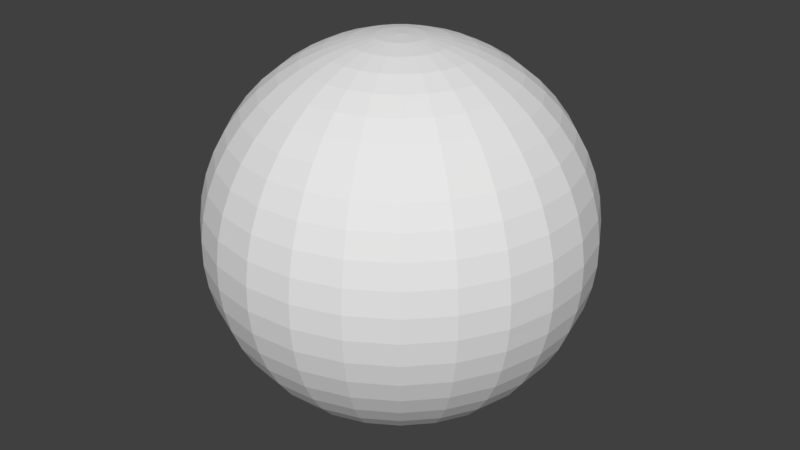 # Source: SphereUnitModel.blend  (saved by Blender 2.77.0; exported with 4.5.12 LTS)
import bpy
from mathutils import Matrix  # noqa: F401  (used for matrix-valued properties, if any)

bpy.ops.wm.read_factory_settings(use_empty=True)
scene = bpy.context.scene
scene.name = 'Scene'

# ---- collections
col_collection_1 = bpy.data.collections.new('Collection 1'); scene.collection.children.link(col_collection_1)

# ---- world
world_world = bpy.data.worlds.new('World'); scene.world = world_world
world_world.color = (0.05088, 0.05088, 0.05088)
world_world.use_sun_shadow = False
world_world.sun_shadow_jitter_overblur = 0.0
world_world.cycles.sampling_method = 'MANUAL'

# ---- meshes
me_sphere = bpy.data.meshes.new('Sphere')
me_sphere.from_pydata([(-0.2487, 0.0, 0.9686), (-0.3681, 0.0, 0.9298), (-0.4818, 0.0, 0.8763), (-0.5878, 0.0, 0.809), (-0.6845, 0.0, 0.729), (-0.7705, 0.0, 0.6374), (-0.9511, 0.0, 0.309), (-0.9823, 0.0, 0.1874), (-0.998, 0.0, 0.06279), (-0.998, 0.0, -0.06279), (-0.9511, 0.0, -0.309), (-0.6845, 0.0, -0.729), (-0.5878, 0.0, -0.809), (-0.4818, 0.0, -0.8763), (-0.3681, 0.0, -0.9298), (-0.2487, 0.0, -0.9686), (-0.1214, 0.03117, 0.9921), (-0.2409, 0.06185, 0.9686), (-0.3566, 0.09155, 0.9298), (-0.4666, 0.1198, 0.8763), (-0.5693, 0.1462, 0.809), (-0.663, 0.1702, 0.729), (-0.7463, 0.1916, 0.6374), (-0.8178, 0.21, 0.5358), (-0.8764, 0.225, 0.4258), (-0.9212, 0.2365, 0.309), (-0.9514, 0.2443, 0.1874), (-0.9667, 0.2482, 0.06279), (-0.9667, 0.2482, -0.06279), (-0.9514, 0.2443, -0.1874), (-0.9212, 0.2365, -0.309), (-0.8764, 0.225, -0.4258), (-0.8178, 0.21, -0.5358), (-0.7463, 0.1916, -0.6374), (-0.663, 0.1702, -0.729), (-0.5693, 0.1462, -0.809), (-0.4666, 0.1198, -0.8763), (-0.3566, 0.09155, -0.9298), (-0.2409, 0.06185, -0.9686), (-0.1214, 0.03117, -0.9921), (-0.1098, 0.06038, 0.9921), (-0.2179, 0.1198, 0.9686), (-0.3226, 0.1773, 0.9298), (-0.4222, 0.2321, 0.8763), (-0.5151, 0.2832, 0.809), (-0.5999, 0.3298, 0.729), (-0.6752, 0.3712, 0.6374), (-0.7399, 0.4068, 0.5358), (-0.7929, 0.4359, 0.4258), (-0.8334, 0.4582, 0.309), (-0.8608, 0.4732, 0.1874), (-0.8746, 0.4808, 0.06279), (-0.8746, 0.4808, -0.06279), (-0.8608, 0.4732, -0.1874), (-0.8334, 0.4582, -0.309), (-0.7929, 0.4359, -0.4258), (-0.7399, 0.4068, -0.5358), (-0.6752, 0.3712, -0.6374), (-0.5999, 0.3298, -0.729), (-0.5151, 0.2832, -0.809), (-0.4222, 0.2321, -0.8763), (-0.3226, 0.1773, -0.9298), (-0.2179, 0.1198, -0.9686), (-0.1098, 0.06038, -0.9921), (-0.09136, 0.0858, 0.9921), (-0.1813, 0.1702, 0.9686), (-0.2684, 0.252, 0.9298), (-0.3512, 0.3298, 0.8763), (-0.4285, 0.4024, 0.809), (-0.499, 0.4686, 0.729), (-0.5617, 0.5275, 0.6374), (-0.6155, 0.578, 0.5358), (-0.6596, 0.6194, 0.4258), (-0.6933, 0.651, 0.309), (-0.7161, 0.6724, 0.1874), (-0.7275, 0.6832, 0.06279), (-0.7275, 0.6832, -0.06279), (-0.7161, 0.6724, -0.1874), (-0.6933, 0.651, -0.309), (-0.6596, 0.6194, -0.4258), (-0.6155, 0.578, -0.5358), (-0.5617, 0.5275, -0.6374), (-0.499, 0.4686, -0.729), (-0.4285, 0.4024, -0.809), (-0.3512, 0.3298, -0.8763), (-0.2684, 0.252, -0.9298), (-0.1813, 0.1702, -0.9686), (-0.09136, 0.0858, -0.9921), (-0.06716, 0.1058, 0.9921), (-0.1333, 0.21, 0.9686), (-0.1973, 0.3108, 0.9298), (-0.2581, 0.4068, 0.8763), (-0.315, 0.4963, 0.809), (-0.3668, 0.578, 0.729), (-0.4129, 0.6506, 0.6374), (-0.4524, 0.7129, 0.5358), (-0.4848, 0.764, 0.4258), (-0.5096, 0.803, 0.309), (-0.5263, 0.8294, 0.1874), (-0.5348, 0.8427, 0.06279), (-0.5348, 0.8427, -0.06279), (-0.5263, 0.8294, -0.1874), (-0.5096, 0.803, -0.309), (-0.4848, 0.764, -0.4258), (-0.4524, 0.7129, -0.5358), (-0.4129, 0.6506, -0.6374), (-0.3668, 0.578, -0.729), (-0.315, 0.4963, -0.809), (-0.2581, 0.4068, -0.8763), (-0.1973, 0.3108, -0.9298), (-0.1333, 0.21, -0.9686), (-0.06716, 0.1058, -0.9921), (-0.03873, 0.1192, 0.9921), (-0.07685, 0.2365, 0.9686), (-0.1138, 0.3501, 0.9298), (-0.1489, 0.4582, 0.8763), (-0.1816, 0.559, 0.809), (-0.2115, 0.651, 0.729), (-0.2381, 0.7328, 0.6374), (-0.2609, 0.803, 0.5358), (-0.2796, 0.8605, 0.4258), (-0.2939, 0.9045, 0.309), (-0.3035, 0.9342, 0.1874), (-0.3084, 0.9492, 0.06279), (-0.3084, 0.9492, -0.06279), (-0.3035, 0.9342, -0.1874), (-0.2939, 0.9045, -0.309), (-0.2796, 0.8605, -0.4258), (-0.2609, 0.803, -0.5358), (-0.2381, 0.7328, -0.6374), (-0.2115, 0.651, -0.729), (-0.1816, 0.559, -0.809), (-0.1489, 0.4582, -0.8763), (-0.1138, 0.3501, -0.9298), (-0.07685, 0.2365, -0.9686), (-0.03873, 0.1192, -0.9921), (-0.007869, 0.1251, 0.9921), (-0.01561, 0.2482, 0.9686), (-0.02311, 0.3674, 0.9298), (-0.03025, 0.4808, 0.8763), (-0.03691, 0.5866, 0.809), (-0.04298, 0.6832, 0.729), (-0.04838, 0.769, 0.6374), (-0.05302, 0.8427, 0.5358), (-0.05681, 0.903, 0.4258), (-0.05972, 0.9492, 0.309), (-0.06168, 0.9803, 0.1874), (-0.06267, 0.9961, 0.06279), (-0.06267, 0.9961, -0.06279), (-0.06168, 0.9803, -0.1874), (-0.05972, 0.9492, -0.309), (-0.05681, 0.903, -0.4258), (-0.05301, 0.8427, -0.5358), (-0.04838, 0.769, -0.6374), (-0.04298, 0.6832, -0.729), (-0.03691, 0.5866, -0.809), (-0.03025, 0.4808, -0.8763), (-0.02311, 0.3674, -0.9298), (-0.01561, 0.2482, -0.9686), (-0.007869, 0.1251, -0.9921), (0.02349, 0.1231, 0.9921), (0.0466, 0.2443, 0.9686), (0.06898, 0.3616, 0.9298), (0.09027, 0.4732, 0.8763), (0.1101, 0.5774, 0.809), (0.1283, 0.6724, 0.729), (0.1444, 0.7569, 0.6374), (0.1582, 0.8294, 0.5358), (0.1695, 0.8888, 0.4258), (0.1782, 0.9342, 0.309), (0.1841, 0.9649, 0.1874), (0.187, 0.9803, 0.06279), (0.187, 0.9803, -0.06279), (0.1841, 0.9649, -0.1874), (0.1782, 0.9342, -0.309), (0.1695, 0.8888, -0.4258), (0.1582, 0.8294, -0.5358), (0.1444, 0.7569, -0.6374), (0.1283, 0.6724, -0.729), (0.1101, 0.5774, -0.809), (0.09027, 0.4732, -0.8763), (0.06898, 0.3616, -0.9298), (0.0466, 0.2443, -0.9686), (0.02349, 0.1231, -0.9921), (0.05337, 0.1134, 0.9921), (0.1059, 0.225, 0.9686), (0.1567, 0.3331, 0.9298), (0.2051, 0.4359, 0.8763), (0.2503, 0.5318, 0.809), (0.2915, 0.6194, 0.729), (0.3281, 0.6972, 0.6374), (0.3595, 0.764, 0.5358), (0.3853, 0.8187, 0.4258), (0.4049, 0.8605, 0.309), (0.4182, 0.8888, 0.1874), (0.4249, 0.903, 0.06279), (0.4249, 0.903, -0.06279), (0.4182, 0.8888, -0.1874), (0.4049, 0.8605, -0.309), (0.3853, 0.8187, -0.4258), (0.3595, 0.764, -0.5358), (0.3281, 0.6972, -0.6374), (0.2915, 0.6194, -0.729), (0.2503, 0.5318, -0.809), (0.2051, 0.4359, -0.8763), (0.1567, 0.3331, -0.9298), (0.1059, 0.225, -0.9686), (0.05337, 0.1134, -0.9921), (0.07989, 0.09657, 0.9921), (0.1585, 0.1916, 0.9686), (0.2347, 0.2836, 0.9298), (0.3071, 0.3712, 0.8763), (0.3747, 0.4529, 0.809), (0.4363, 0.5275, 0.729), (0.4911, 0.5937, 0.6374), (0.5382, 0.6506, 0.5358), (0.5768, 0.6972, 0.4258), (0.6062, 0.7328, 0.309), (0.6261, 0.7569, 0.1874), (0.6362, 0.769, 0.06279), (0.6362, 0.769, -0.06279), (0.6261, 0.7569, -0.1874), (0.6062, 0.7328, -0.309), (0.5768, 0.6972, -0.4258), (0.5382, 0.6506, -0.5358), (0.4911, 0.5937, -0.6374), (0.4363, 0.5275, -0.729), (0.3747, 0.4529, -0.809), (0.3071, 0.3712, -0.8763), (0.2347, 0.2836, -0.9298), (0.1585, 0.1916, -0.9686), (0.07989, 0.09657, -0.9921), (0.1014, 0.07367, 0.9921), (0.2012, 0.1462, 0.9686), (0.2978, 0.2164, 0.9298), (0.3897, 0.2832, 0.8763), (0.4755, 0.3455, 0.809), (0.5538, 0.4024, 0.729), (0.6234, 0.4529, 0.6374), (0.6831, 0.4963, 0.5358), (0.732, 0.5318, 0.4258), (0.7694, 0.559, 0.309), (0.7947, 0.5774, 0.1874), (0.8074, 0.5866, 0.06279), (0.8074, 0.5866, -0.06279), (0.7947, 0.5774, -0.1874), (0.7694, 0.559, -0.309), (0.732, 0.5318, -0.4258), (0.6831, 0.4963, -0.5358), (0.6234, 0.4529, -0.6374), (0.5538, 0.4024, -0.729), (0.4755, 0.3455, -0.809), (0.3897, 0.2832, -0.8763), (0.2978, 0.2164, -0.9298), (0.2012, 0.1462, -0.9686), (0.1014, 0.07367, -0.9921), (0.1165, 0.04614, 0.9921), (0.2312, 0.09155, 0.9686), (0.3423, 0.1355, 0.9298), (0.4479, 0.1773, 0.8763), (0.5465, 0.2164, 0.809), (0.6365, 0.252, 0.729), (0.7164, 0.2836, 0.6374), (0.785, 0.3108, 0.5358), (0.8413, 0.3331, 0.4258), (0.8843, 0.3501, 0.309), (0.9133, 0.3616, 0.1874), (0.9279, 0.3674, 0.06279), (0.9279, 0.3674, -0.06279), (0.9133, 0.3616, -0.1874), (0.8843, 0.3501, -0.309), (0.8413, 0.3331, -0.4258), (0.785, 0.3108, -0.5358), (0.7164, 0.2836, -0.6374), (0.6365, 0.252, -0.729), (0.5465, 0.2164, -0.809), (0.4479, 0.1773, -0.8763), (0.3423, 0.1355, -0.9298), (0.2312, 0.09155, -0.9686), (0.1165, 0.04614, -0.9921), (8.027e-07, 0.0, -1.0), (0.1243, 0.01571, 0.9921), (0.2467, 0.03117, 0.9686), (0.3652, 0.04614, 0.9298), (0.478, 0.06038, 0.8763), (0.5832, 0.07367, 0.809), (0.6792, 0.0858, 0.729), (0.7644, 0.09657, 0.6374), (0.8377, 0.1058, 0.5358), (0.8977, 0.1134, 0.4258), (0.9436, 0.1192, 0.309), (0.9745, 0.1231, 0.1874), (0.9902, 0.1251, 0.06279), (0.9902, 0.1251, -0.06279), (0.9745, 0.1231, -0.1874), (0.9436, 0.1192, -0.309), (0.8977, 0.1134, -0.4258), (0.8377, 0.1058, -0.5358), (0.7644, 0.09657, -0.6374), (0.6792, 0.0858, -0.729), (0.5832, 0.07367, -0.809), (0.478, 0.06038, -0.8763), (0.3652, 0.04614, -0.9298), (0.2467, 0.03117, -0.9686), (0.1243, 0.01571, -0.9921), (0.1243, -0.01571, 0.9921), (0.2467, -0.03117, 0.9686), (0.3652, -0.04614, 0.9298), (0.478, -0.06038, 0.8763), (0.5832, -0.07367, 0.809), (0.6792, -0.0858, 0.729), (0.7644, -0.09657, 0.6374), (0.8377, -0.1058, 0.5358), (0.8977, -0.1134, 0.4258), (0.9436, -0.1192, 0.309), (0.9745, -0.1231, 0.1874), (0.9902, -0.1251, 0.06279), (0.9902, -0.1251, -0.06279), (0.9745, -0.1231, -0.1874), (0.9436, -0.1192, -0.309), (0.8977, -0.1134, -0.4258), (0.8377, -0.1058, -0.5358), (0.7644, -0.09657, -0.6374), (0.6792, -0.0858, -0.729), (0.5832, -0.07367, -0.809), (0.478, -0.06038, -0.8763), (0.3652, -0.04614, -0.9298), (0.2467, -0.03117, -0.9686), (0.1243, -0.01571, -0.9921), (0.1165, -0.04614, 0.9921), (0.2312, -0.09155, 0.9686), (0.3423, -0.1355, 0.9298), (0.4479, -0.1773, 0.8763), (0.5465, -0.2164, 0.809), (0.6365, -0.252, 0.729), (0.7164, -0.2836, 0.6374), (0.785, -0.3108, 0.5358), (0.8413, -0.3331, 0.4258), (0.8843, -0.3501, 0.309), (0.9133, -0.3616, 0.1874), (0.9279, -0.3674, 0.06279), (0.9279, -0.3674, -0.06279), (0.9133, -0.3616, -0.1874), (0.8843, -0.3501, -0.309), (0.8413, -0.3331, -0.4258), (0.785, -0.3108, -0.5358), (0.7164, -0.2836, -0.6374), (0.6365, -0.252, -0.729), (0.5465, -0.2164, -0.809), (0.4479, -0.1773, -0.8763), (0.3423, -0.1355, -0.9298), (0.2312, -0.09155, -0.9686), (0.1165, -0.04614, -0.9921), (0.1014, -0.07367, 0.9921), (0.2012, -0.1462, 0.9686), (0.2978, -0.2164, 0.9298), (0.3897, -0.2832, 0.8763), (0.4755, -0.3455, 0.809), (0.5538, -0.4024, 0.729), (0.6234, -0.4529, 0.6374), (0.6831, -0.4963, 0.5358), (0.732, -0.5318, 0.4258), (0.7694, -0.559, 0.309), (0.7947, -0.5774, 0.1874), (0.8074, -0.5866, 0.06279), (0.8074, -0.5866, -0.06279), (0.7947, -0.5774, -0.1874), (0.7694, -0.559, -0.309), (0.732, -0.5318, -0.4258), (0.6831, -0.4963, -0.5358), (0.6234, -0.4529, -0.6374), (0.5538, -0.4024, -0.729), (0.4755, -0.3455, -0.809), (0.3897, -0.2832, -0.8763), (0.2978, -0.2164, -0.9298), (0.2012, -0.1462, -0.9686), (0.1014, -0.07367, -0.9921), (0.07989, -0.09657, 0.9921), (0.1585, -0.1916, 0.9686), (0.2347, -0.2836, 0.9298), (0.3071, -0.3712, 0.8763), (0.3747, -0.4529, 0.809), (0.4363, -0.5275, 0.729), (0.4911, -0.5937, 0.6374), (0.5382, -0.6506, 0.5358), (0.5768, -0.6972, 0.4258), (0.6062, -0.7328, 0.309), (0.6261, -0.7569, 0.1874), (0.6362, -0.769, 0.06279), (0.6362, -0.769, -0.06279), (0.6261, -0.7569, -0.1874), (0.6062, -0.7328, -0.309), (0.5768, -0.6972, -0.4258), (0.5382, -0.6506, -0.5358), (0.4911, -0.5937, -0.6374), (0.4363, -0.5275, -0.729), (0.3747, -0.4529, -0.809), (0.3071, -0.3712, -0.8763), (0.2347, -0.2836, -0.9298), (0.1585, -0.1916, -0.9686), (0.07989, -0.09657, -0.9921), (0.05337, -0.1134, 0.9921), (0.1059, -0.225, 0.9686), (0.1567, -0.3331, 0.9298), (0.2051, -0.4359, 0.8763), (0.2503, -0.5318, 0.809), (0.2915, -0.6194, 0.729), (0.3281, -0.6972, 0.6374), (0.3595, -0.764, 0.5358), (0.3853, -0.8187, 0.4258), (0.4049, -0.8605, 0.309), (0.4182, -0.8888, 0.1874), (0.4249, -0.903, 0.06279), (0.4249, -0.903, -0.06279), (0.4182, -0.8888, -0.1874), (0.4049, -0.8605, -0.309), (0.3853, -0.8187, -0.4258), (0.3595, -0.764, -0.5358), (0.3281, -0.6972, -0.6374), (0.2915, -0.6194, -0.729), (0.2503, -0.5318, -0.809), (0.2051, -0.4359, -0.8763), (0.1567, -0.3331, -0.9298), (0.1059, -0.225, -0.9686), (0.05337, -0.1134, -0.9921), (0.02349, -0.1231, 0.9921), (0.0466, -0.2443, 0.9686), (0.06898, -0.3616, 0.9298), (0.09027, -0.4732, 0.8763), (0.1101, -0.5774, 0.809), (0.1283, -0.6724, 0.729), (0.1444, -0.7569, 0.6374), (0.1582, -0.8294, 0.5358), (0.1695, -0.8888, 0.4258), (0.1782, -0.9342, 0.309), (0.1841, -0.9649, 0.1874), (0.187, -0.9803, 0.06279), (0.187, -0.9803, -0.06279), (0.1841, -0.9649, -0.1874), (0.1782, -0.9342, -0.309), (0.1695, -0.8888, -0.4258), (0.1582, -0.8294, -0.5358), (0.1444, -0.7569, -0.6374), (0.1283, -0.6724, -0.729), (0.1101, -0.5774, -0.809), (0.09027, -0.4732, -0.8763), (0.06898, -0.3616, -0.9298), (0.0466, -0.2443, -0.9686), (0.02349, -0.1231, -0.9921), (-0.007869, -0.1251, 0.9921), (-0.01561, -0.2482, 0.9686), (-0.02311, -0.3674, 0.9298), (-0.03025, -0.4808, 0.8763), (-0.03691, -0.5866, 0.809), (-0.04298, -0.6832, 0.729), (-0.04838, -0.769, 0.6374), (-0.05302, -0.8427, 0.5358), (-0.05681, -0.903, 0.4258), (-0.05972, -0.9492, 0.309), (-0.06168, -0.9803, 0.1874), (-0.06267, -0.9961, 0.06279), (-0.06267, -0.9961, -0.06279), (-0.06168, -0.9803, -0.1874), (-0.05972, -0.9492, -0.309), (-0.05681, -0.903, -0.4258), (-0.05302, -0.8427, -0.5358), (-0.04838, -0.769, -0.6374), (-0.04298, -0.6832, -0.729), (-0.03691, -0.5866, -0.809), (-0.03025, -0.4808, -0.8763), (-0.02311, -0.3674, -0.9298), (-0.01561, -0.2482, -0.9686), (-0.007869, -0.1251, -0.9921), (-0.03873, -0.1192, 0.9921), (-0.07685, -0.2365, 0.9686), (-0.1138, -0.3501, 0.9298), (-0.1489, -0.4582, 0.8763), (-0.1816, -0.559, 0.809), (-0.2115, -0.651, 0.729), (-0.2381, -0.7328, 0.6374), (-0.2609, -0.803, 0.5358), (-0.2796, -0.8605, 0.4258), (-0.2939, -0.9045, 0.309), (-0.3035, -0.9342, 0.1874), (-0.3084, -0.9492, 0.06279), (-0.3084, -0.9492, -0.06279), (-0.3035, -0.9342, -0.1874), (-0.2939, -0.9045, -0.309), (-0.2796, -0.8605, -0.4258), (-0.2609, -0.803, -0.5358), (-0.2381, -0.7328, -0.6374), (-0.2115, -0.651, -0.729), (-0.1816, -0.559, -0.809), (-0.1489, -0.4582, -0.8763), (-0.1138, -0.3501, -0.9298), (-0.07685, -0.2365, -0.9686), (-0.03873, -0.1192, -0.9921), (-0.06716, -0.1058, 0.9921), (-0.1333, -0.21, 0.9686), (-0.1973, -0.3108, 0.9298), (-0.2581, -0.4068, 0.8763), (-0.315, -0.4963, 0.809), (-0.3668, -0.578, 0.729), (-0.4129, -0.6506, 0.6374), (-0.4524, -0.7129, 0.5358), (-0.4848, -0.764, 0.4258), (-0.5096, -0.803, 0.309), (-0.5263, -0.8294, 0.1874), (-0.5348, -0.8427, 0.06279), (-0.5348, -0.8427, -0.06279), (-0.5263, -0.8294, -0.1874), (-0.5096, -0.803, -0.309), (-0.4848, -0.764, -0.4258), (-0.4524, -0.7129, -0.5358), (-0.4129, -0.6506, -0.6374), (-0.3668, -0.578, -0.729), (-0.315, -0.4963, -0.809), (-0.2581, -0.4068, -0.8763), (-0.1973, -0.3108, -0.9298), (-0.1333, -0.21, -0.9686), (-0.06716, -0.1058, -0.9921), (2.176e-07, -5.495e-07, 1.0), (-0.09136, -0.0858, 0.9921), (-0.1813, -0.1702, 0.9686), (-0.2684, -0.252, 0.9298), (-0.3512, -0.3298, 0.8763), (-0.4285, -0.4024, 0.809), (-0.499, -0.4686, 0.729), (-0.5617, -0.5275, 0.6374), (-0.6155, -0.578, 0.5358), (-0.6596, -0.6194, 0.4258), (-0.6933, -0.651, 0.309), (-0.7161, -0.6724, 0.1874), (-0.7275, -0.6832, 0.06279), (-0.7275, -0.6832, -0.06279), (-0.7161, -0.6724, -0.1874), (-0.6933, -0.651, -0.309), (-0.6596, -0.6194, -0.4258), (-0.6155, -0.578, -0.5358), (-0.5617, -0.5275, -0.6374), (-0.499, -0.4686, -0.729), (-0.4285, -0.4024, -0.809), (-0.3512, -0.3298, -0.8763), (-0.2684, -0.252, -0.9298), (-0.1813, -0.1702, -0.9686), (-0.09136, -0.0858, -0.9921), (-0.1098, -0.06038, 0.9921), (-0.2179, -0.1198, 0.9686), (-0.3226, -0.1773, 0.9298), (-0.4222, -0.2321, 0.8763), (-0.5151, -0.2832, 0.809), (-0.5999, -0.3298, 0.729), (-0.6752, -0.3712, 0.6374), (-0.7399, -0.4068, 0.5358), (-0.7929, -0.4359, 0.4258), (-0.8334, -0.4582, 0.309), (-0.8608, -0.4732, 0.1874), (-0.8746, -0.4808, 0.06279), (-0.8746, -0.4808, -0.06279), (-0.8608, -0.4732, -0.1874), (-0.8334, -0.4582, -0.309), (-0.7929, -0.4359, -0.4258), (-0.7399, -0.4068, -0.5358), (-0.6752, -0.3712, -0.6374), (-0.5999, -0.3298, -0.729), (-0.5151, -0.2832, -0.809), (-0.4222, -0.2321, -0.8763), (-0.3226, -0.1773, -0.9298), (-0.2179, -0.1198, -0.9686), (-0.1098, -0.06038, -0.9921), (-0.1214, -0.03117, 0.9921), (-0.2409, -0.06185, 0.9686), (-0.3566, -0.09155, 0.9298), (-0.4666, -0.1198, 0.8763), (-0.5693, -0.1462, 0.809), (-0.663, -0.1702, 0.729), (-0.7463, -0.1916, 0.6374), (-0.8178, -0.21, 0.5358), (-0.8764, -0.225, 0.4258), (-0.9212, -0.2365, 0.309), (-0.9514, -0.2443, 0.1874), (-0.9667, -0.2482, 0.06279), (-0.9667, -0.2482, -0.06279), (-0.9514, -0.2443, -0.1874), (-0.9212, -0.2365, -0.309), (-0.8764, -0.225, -0.4258), (-0.8178, -0.21, -0.5358), (-0.7463, -0.1916, -0.6374), (-0.663, -0.1702, -0.729), (-0.5693, -0.1462, -0.809), (-0.4666, -0.1198, -0.8763), (-0.3566, -0.09155, -0.9298), (-0.2409, -0.06185, -0.9686), (-0.1214, -0.03117, -0.9921), (-0.1253, 3.384e-08, 0.9921), (-0.8443, 1.996e-07, 0.5358), (-0.9048, 2.592e-07, 0.4258), (-0.9823, 3.039e-07, -0.1874), (-0.9048, 2.443e-07, -0.4258), (-0.8443, 3.933e-07, -0.5358), (-0.7705, 1.698e-07, -0.6374), (-0.1253, 5.247e-08, -0.9921)], [], [(2, 1, 18, 19), (11, 600, 33, 34), (8, 7, 26, 27), (3, 2, 19, 20), (12, 11, 34, 35), (9, 8, 27, 28), (4, 3, 20, 21), (13, 12, 35, 36), (597, 9, 28, 29), (5, 4, 21, 22), (14, 13, 36, 37), (10, 597, 29, 30), (595, 5, 22, 23), (15, 14, 37, 38), (594, 521, 16), (598, 10, 30, 31), (596, 595, 23, 24), (601, 15, 38, 39), (0, 594, 16, 17), (599, 598, 31, 32), (6, 596, 24, 25), (280, 601, 39), (1, 0, 17, 18), (600, 599, 32, 33), (7, 6, 25, 26), (16, 521, 40), (31, 30, 54, 55), (24, 23, 47, 48), (39, 38, 62, 63), (17, 16, 40, 41), (32, 31, 55, 56), (25, 24, 48, 49), (280, 39, 63), (18, 17, 41, 42), (33, 32, 56, 57), (26, 25, 49, 50), (19, 18, 42, 43), (34, 33, 57, 58), (27, 26, 50, 51), (20, 19, 43, 44), (35, 34, 58, 59), (28, 27, 51, 52), (21, 20, 44, 45), (36, 35, 59, 60), (29, 28, 52, 53), (22, 21, 45, 46), (37, 36, 60, 61), (30, 29, 53, 54), (23, 22, 46, 47), (38, 37, 61, 62), (63, 62, 86, 87), (41, 40, 64, 65), (56, 55, 79, 80), (49, 48, 72, 73), (280, 63, 87), (42, 41, 65, 66), (57, 56, 80, 81), (50, 49, 73, 74), (43, 42, 66, 67), (58, 57, 81, 82), (51, 50, 74, 75), (44, 43, 67, 68), (59, 58, 82, 83), (52, 51, 75, 76), (45, 44, 68, 69), (60, 59, 83, 84), (53, 52, 76, 77), (46, 45, 69, 70), (61, 60, 84, 85), (54, 53, 77, 78), (47, 46, 70, 71), (62, 61, 85, 86), (40, 521, 64), (55, 54, 78, 79), (48, 47, 71, 72), (73, 72, 96, 97), (280, 87, 111), (66, 65, 89, 90), (81, 80, 104, 105), (74, 73, 97, 98), (67, 66, 90, 91), (82, 81, 105, 106), (75, 74, 98, 99), (68, 67, 91, 92), (83, 82, 106, 107), (76, 75, 99, 100), (69, 68, 92, 93), (84, 83, 107, 108), (77, 76, 100, 101), (70, 69, 93, 94), (85, 84, 108, 109), (78, 77, 101, 102), (71, 70, 94, 95), (86, 85, 109, 110), (64, 521, 88), (79, 78, 102, 103), (72, 71, 95, 96), (87, 86, 110, 111), (65, 64, 88, 89), (80, 79, 103, 104), (98, 97, 121, 122), (91, 90, 114, 115), (106, 105, 129, 130), (99, 98, 122, 123), (92, 91, 115, 116), (107, 106, 130, 131), (100, 99, 123, 124), (93, 92, 116, 117), (108, 107, 131, 132), (101, 100, 124, 125), (94, 93, 117, 118), (109, 108, 132, 133), (102, 101, 125, 126), (95, 94, 118, 119), (110, 109, 133, 134), (88, 521, 112), (103, 102, 126, 127), (96, 95, 119, 120), (111, 110, 134, 135), (89, 88, 112, 113), (104, 103, 127, 128), (97, 96, 120, 121), (280, 111, 135), (90, 89, 113, 114), (105, 104, 128, 129), (130, 129, 153, 154), (123, 122, 146, 147), (116, 115, 139, 140), (131, 130, 154, 155), (124, 123, 147, 148), (117, 116, 140, 141), (132, 131, 155, 156), (125, 124, 148, 149), (118, 117, 141, 142), (133, 132, 156, 157), (126, 125, 149, 150), (119, 118, 142, 143), (134, 133, 157, 158), (112, 521, 136), (127, 126, 150, 151), (120, 119, 143, 144), (135, 134, 158, 159), (113, 112, 136, 137), (128, 127, 151, 152), (121, 120, 144, 145), (280, 135, 159), (114, 113, 137, 138), (129, 128, 152, 153), (122, 121, 145, 146), (115, 114, 138, 139), (140, 139, 163, 164), (155, 154, 178, 179), (148, 147, 171, 172), (141, 140, 164, 165), (156, 155, 179, 180), (149, 148, 172, 173), (142, 141, 165, 166), (157, 156, 180, 181), (150, 149, 173, 174), (143, 142, 166, 167), (158, 157, 181, 182), (136, 521, 160), (151, 150, 174, 175), (144, 143, 167, 168), (159, 158, 182, 183), (137, 136, 160, 161), (152, 151, 175, 176), (145, 144, 168, 169), (280, 159, 183), (138, 137, 161, 162), (153, 152, 176, 177), (146, 145, 169, 170), (139, 138, 162, 163), (154, 153, 177, 178), (147, 146, 170, 171), (165, 164, 188, 189), (180, 179, 203, 204), (173, 172, 196, 197), (166, 165, 189, 190), (181, 180, 204, 205), (174, 173, 197, 198), (167, 166, 190, 191), (182, 181, 205, 206), (160, 521, 184), (175, 174, 198, 199), (168, 167, 191, 192), (183, 182, 206, 207), (161, 160, 184, 185), (176, 175, 199, 200), (169, 168, 192, 193), (280, 183, 207), (162, 161, 185, 186), (177, 176, 200, 201), (170, 169, 193, 194), (163, 162, 186, 187), (178, 177, 201, 202), (171, 170, 194, 195), (164, 163, 187, 188), (179, 178, 202, 203), (172, 171, 195, 196), (197, 196, 220, 221), (190, 189, 213, 214), (205, 204, 228, 229), (198, 197, 221, 222), (191, 190, 214, 215), (206, 205, 229, 230), (184, 521, 208), (199, 198, 222, 223), (192, 191, 215, 216), (207, 206, 230, 231), (185, 184, 208, 209), (200, 199, 223, 224), (193, 192, 216, 217), (280, 207, 231), (186, 185, 209, 210), (201, 200, 224, 225), (194, 193, 217, 218), (187, 186, 210, 211), (202, 201, 225, 226), (195, 194, 218, 219), (188, 187, 211, 212), (203, 202, 226, 227), (196, 195, 219, 220), (189, 188, 212, 213), (204, 203, 227, 228), (222, 221, 245, 246), (215, 214, 238, 239), (230, 229, 253, 254), (208, 521, 232), (223, 222, 246, 247), (216, 215, 239, 240), (231, 230, 254, 255), (209, 208, 232, 233), (224, 223, 247, 248), (217, 216, 240, 241), (280, 231, 255), (210, 209, 233, 234), (225, 224, 248, 249), (218, 217, 241, 242), (211, 210, 234, 235), (226, 225, 249, 250), (219, 218, 242, 243), (212, 211, 235, 236), (227, 226, 250, 251), (220, 219, 243, 244), (213, 212, 236, 237), (228, 227, 251, 252), (221, 220, 244, 245), (214, 213, 237, 238), (229, 228, 252, 253), (254, 253, 277, 278), (232, 521, 256), (247, 246, 270, 271), (240, 239, 263, 264), (255, 254, 278, 279), (233, 232, 256, 257), (248, 247, 271, 272), (241, 240, 264, 265), (280, 255, 279), (234, 233, 257, 258), (249, 248, 272, 273), (242, 241, 265, 266), (235, 234, 258, 259), (250, 249, 273, 274), (243, 242, 266, 267), (236, 235, 259, 260), (251, 250, 274, 275), (244, 243, 267, 268), (237, 236, 260, 261), (252, 251, 275, 276), (245, 244, 268, 269), (238, 237, 261, 262), (253, 252, 276, 277), (246, 245, 269, 270), (239, 238, 262, 263), (264, 263, 288, 289), (279, 278, 303, 304), (257, 256, 281, 282), (272, 271, 296, 297), (265, 264, 289, 290), (280, 279, 304), (258, 257, 282, 283), (273, 272, 297, 298), (266, 265, 290, 291), (259, 258, 283, 284), (274, 273, 298, 299), (267, 266, 291, 292), (260, 259, 284, 285), (275, 274, 299, 300), (268, 267, 292, 293), (261, 260, 285, 286), (276, 275, 300, 301), (269, 268, 293, 294), (262, 261, 286, 287), (277, 276, 301, 302), (270, 269, 294, 295), (263, 262, 287, 288), (278, 277, 302, 303), (256, 521, 281), (271, 270, 295, 296), (290, 289, 313, 314), (280, 304, 328), (283, 282, 306, 307), (298, 297, 321, 322), (291, 290, 314, 315), (284, 283, 307, 308), (299, 298, 322, 323), (292, 291, 315, 316), (285, 284, 308, 309), (300, 299, 323, 324), (293, 292, 316, 317), (286, 285, 309, 310), (301, 300, 324, 325), (294, 293, 317, 318), (287, 286, 310, 311), (302, 301, 325, 326), (295, 294, 318, 319), (288, 287, 311, 312), (303, 302, 326, 327), (281, 521, 305), (296, 295, 319, 320), (289, 288, 312, 313), (304, 303, 327, 328), (282, 281, 305, 306), (297, 296, 320, 321), (322, 321, 345, 346), (315, 314, 338, 339), (308, 307, 331, 332), (323, 322, 346, 347), (316, 315, 339, 340), (309, 308, 332, 333), (324, 323, 347, 348), (317, 316, 340, 341), (310, 309, 333, 334), (325, 324, 348, 349), (318, 317, 341, 342), (311, 310, 334, 335), (326, 325, 349, 350), (319, 318, 342, 343), (312, 311, 335, 336), (327, 326, 350, 351), (305, 521, 329), (320, 319, 343, 344), (313, 312, 336, 337), (328, 327, 351, 352), (306, 305, 329, 330), (321, 320, 344, 345), (314, 313, 337, 338), (280, 328, 352), (307, 306, 330, 331), (332, 331, 355, 356), (347, 346, 370, 371), (340, 339, 363, 364), (333, 332, 356, 357), (348, 347, 371, 372), (341, 340, 364, 365), (334, 333, 357, 358), (349, 348, 372, 373), (342, 341, 365, 366), (335, 334, 358, 359), (350, 349, 373, 374), (343, 342, 366, 367), (336, 335, 359, 360), (351, 350, 374, 375), (329, 521, 353), (344, 343, 367, 368), (337, 336, 360, 361), (352, 351, 375, 376), (330, 329, 353, 354), (345, 344, 368, 369), (338, 337, 361, 362), (280, 352, 376), (331, 330, 354, 355), (346, 345, 369, 370), (339, 338, 362, 363), (357, 356, 380, 381), (372, 371, 395, 396), (365, 364, 388, 389), (358, 357, 381, 382), (373, 372, 396, 397), (366, 365, 389, 390), (359, 358, 382, 383), (374, 373, 397, 398), (367, 366, 390, 391), (360, 359, 383, 384), (375, 374, 398, 399), (353, 521, 377), (368, 367, 391, 392), (361, 360, 384, 385), (376, 375, 399, 400), (354, 353, 377, 378), (369, 368, 392, 393), (362, 361, 385, 386), (280, 376, 400), (355, 354, 378, 379), (370, 369, 393, 394), (363, 362, 386, 387), (356, 355, 379, 380), (371, 370, 394, 395), (364, 363, 387, 388), (389, 388, 412, 413), (382, 381, 405, 406), (397, 396, 420, 421), (390, 389, 413, 414), (383, 382, 406, 407), (398, 397, 421, 422), (391, 390, 414, 415), (384, 383, 407, 408), (399, 398, 422, 423), (377, 521, 401), (392, 391, 415, 416), (385, 384, 408, 409), (400, 399, 423, 424), (378, 377, 401, 402), (393, 392, 416, 417), (386, 385, 409, 410), (280, 400, 424), (379, 378, 402, 403), (394, 393, 417, 418), (387, 386, 410, 411), (380, 379, 403, 404), (395, 394, 418, 419), (388, 387, 411, 412), (381, 380, 404, 405), (396, 395, 419, 420), (414, 413, 437, 438), (407, 406, 430, 431), (422, 421, 445, 446), (415, 414, 438, 439), (408, 407, 431, 432), (423, 422, 446, 447), (401, 521, 425), (416, 415, 439, 440), (409, 408, 432, 433), (424, 423, 447, 448), (402, 401, 425, 426), (417, 416, 440, 441), (410, 409, 433, 434), (280, 424, 448), (403, 402, 426, 427), (418, 417, 441, 442), (411, 410, 434, 435), (404, 403, 427, 428), (419, 418, 442, 443), (412, 411, 435, 436), (405, 404, 428, 429), (420, 419, 443, 444), (413, 412, 436, 437), (406, 405, 429, 430), (421, 420, 444, 445), (446, 445, 469, 470), (439, 438, 462, 463), (432, 431, 455, 456), (447, 446, 470, 471), (425, 521, 449), (440, 439, 463, 464), (433, 432, 456, 457), (448, 447, 471, 472), (426, 425, 449, 450), (441, 440, 464, 465), (434, 433, 457, 458), (280, 448, 472), (427, 426, 450, 451), (442, 441, 465, 466), (435, 434, 458, 459), (428, 427, 451, 452), (443, 442, 466, 467), (436, 435, 459, 460), (429, 428, 452, 453), (444, 443, 467, 468), (437, 436, 460, 461), (430, 429, 453, 454), (445, 444, 468, 469), (438, 437, 461, 462), (431, 430, 454, 455), (456, 455, 479, 480), (471, 470, 494, 495), (449, 521, 473), (464, 463, 487, 488), (457, 456, 480, 481), (472, 471, 495, 496), (450, 449, 473, 474), (465, 464, 488, 489), (458, 457, 481, 482), (280, 472, 496), (451, 450, 474, 475), (466, 465, 489, 490), (459, 458, 482, 483), (452, 451, 475, 476), (467, 466, 490, 491), (460, 459, 483, 484), (453, 452, 476, 477), (468, 467, 491, 492), (461, 460, 484, 485), (454, 453, 477, 478), (469, 468, 492, 493), (462, 461, 485, 486), (455, 454, 478, 479), (470, 469, 493, 494), (463, 462, 486, 487), (481, 480, 504, 505), (496, 495, 519, 520), (474, 473, 497, 498), (489, 488, 512, 513), (482, 481, 505, 506), (280, 496, 520), (475, 474, 498, 499), (490, 489, 513, 514), (483, 482, 506, 507), (476, 475, 499, 500), (491, 490, 514, 515), (484, 483, 507, 508), (477, 476, 500, 501), (492, 491, 515, 516), (485, 484, 508, 509), (478, 477, 501, 502), (493, 492, 516, 517), (486, 485, 509, 510), (479, 478, 502, 503), (494, 493, 517, 518), (487, 486, 510, 511), (480, 479, 503, 504), (495, 494, 518, 519), (473, 521, 497), (488, 487, 511, 512), (513, 512, 537, 538), (506, 505, 530, 531), (280, 520, 545), (499, 498, 523, 524), (514, 513, 538, 539), (507, 506, 531, 532), (500, 499, 524, 525), (515, 514, 539, 540), (508, 507, 532, 533), (501, 500, 525, 526), (516, 515, 540, 541), (509, 508, 533, 534), (502, 501, 526, 527), (517, 516, 541, 542), (510, 509, 534, 535), (503, 502, 527, 528), (518, 517, 542, 543), (511, 510, 535, 536), (504, 503, 528, 529), (519, 518, 543, 544), (497, 521, 522), (512, 511, 536, 537), (505, 504, 529, 530), (520, 519, 544, 545), (498, 497, 522, 523), (524, 523, 547, 548), (539, 538, 562, 563), (532, 531, 555, 556), (525, 524, 548, 549), (540, 539, 563, 564), (533, 532, 556, 557), (526, 525, 549, 550), (541, 540, 564, 565), (534, 533, 557, 558), (527, 526, 550, 551), (542, 541, 565, 566), (535, 534, 558, 559), (528, 527, 551, 552), (543, 542, 566, 567), (536, 535, 559, 560), (529, 528, 552, 553), (544, 543, 567, 568), (522, 521, 546), (537, 536, 560, 561), (530, 529, 553, 554), (545, 544, 568, 569), (523, 522, 546, 547), (538, 537, 561, 562), (531, 530, 554, 555), (280, 545, 569), (549, 548, 572, 573), (564, 563, 587, 588), (557, 556, 580, 581), (550, 549, 573, 574), (565, 564, 588, 589), (558, 557, 581, 582), (551, 550, 574, 575), (566, 565, 589, 590), (559, 558, 582, 583), (552, 551, 575, 576), (567, 566, 590, 591), (560, 559, 583, 584), (553, 552, 576, 577), (568, 567, 591, 592), (546, 521, 570), (561, 560, 584, 585), (554, 553, 577, 578), (569, 568, 592, 593), (547, 546, 570, 571), (562, 561, 585, 586), (555, 554, 578, 579), (280, 569, 593), (548, 547, 571, 572), (563, 562, 586, 587), (556, 555, 579, 580), (581, 580, 7, 8), (574, 573, 2, 3), (589, 588, 11, 12), (582, 581, 8, 9), (575, 574, 3, 4), (590, 589, 12, 13), (583, 582, 9, 597), (576, 575, 4, 5), (591, 590, 13, 14), (584, 583, 597, 10), (577, 576, 5, 595), (592, 591, 14, 15), (570, 521, 594), (585, 584, 10, 598), (578, 577, 595, 596), (593, 592, 15, 601), (571, 570, 594, 0), (586, 585, 598, 599), (579, 578, 596, 6), (280, 593, 601), (572, 571, 0, 1), (587, 586, 599, 600), (580, 579, 6, 7), (573, 572, 1, 2), (588, 587, 600, 11)])
me_sphere.use_remesh_preserve_volume = False
me_sphere.use_remesh_preserve_attributes = False
me_sphere.use_mirror_vertex_groups = False
me_sphere.update()

# ---- objects
ob_sphere = bpy.data.objects.new('Sphere', me_sphere)

# ---- transforms, parenting, visibility, modifiers, constraints
ob_sphere.location = (0.0, 0.0, 0.0)
ob_sphere.lineart.crease_threshold = 0.0

# ---- collection membership
col_collection_1.objects.link(ob_sphere)

# ---- scene / render settings (as saved in the file)
scene.frame_start = 1; scene.frame_end = 250; scene.frame_set(1)
scene.render.engine = 'BLENDER_EEVEE_NEXT'
scene.render.resolution_percentage = 50
scene.render.dither_intensity = 0.0
scene.cycles.use_denoising = False
scene.cycles.samples = 128
scene.cycles.sampling_pattern = 'TABULATED_SOBOL'
scene.cycles.light_sampling_threshold = 0.0
scene.cycles.use_adaptive_sampling = False
scene.cycles.use_light_tree = False
scene.cycles.blur_glossy = 0.0
scene.cycles.sample_clamp_indirect = 0.0
scene.view_settings.view_transform = 'Standard'
bpy.context.view_layer.update()

# ---- added for rendering (the .blend has no active camera and no usable light): camera, sun
cam_auto = bpy.data.cameras.new('AutoCamera')
cam_auto.lens = 50.0
cam_auto.sensor_width = 36.0
cam_auto.clip_end = 1000.0
ob_auto_camera = bpy.data.objects.new('AutoCamera', cam_auto)
scene.collection.objects.link(ob_auto_camera)
ob_auto_camera.location = (3.19062, -3.83347, 2.55565)
ob_auto_camera.rotation_euler = (1.09748, -7.21219e-08, 0.694738)
scene.camera = ob_auto_camera
light_auto_sun = bpy.data.lights.new('AutoSun', 'SUN')
light_auto_sun.energy = 3.0
light_auto_sun.angle = 0.0523599
ob_auto_sun = bpy.data.objects.new('AutoSun', light_auto_sun)
scene.collection.objects.link(ob_auto_sun)
ob_auto_sun.rotation_euler = (0.872665, 0.174533, 0.523599)
bpy.context.view_layer.update()

